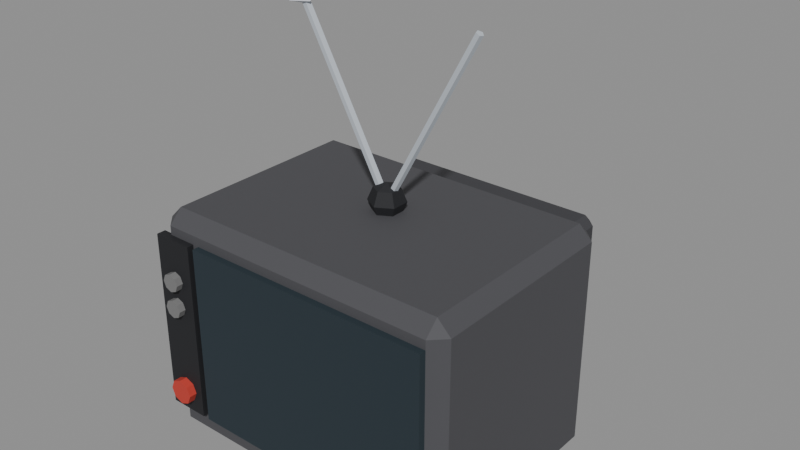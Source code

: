 # Source: tv.blend  (saved by Blender 5.0.119; exported with 4.5.12 LTS)
import bpy
from mathutils import Matrix  # noqa: F401  (used for matrix-valued properties, if any)

bpy.ops.wm.read_factory_settings(use_empty=True)
scene = bpy.context.scene
scene.name = 'Scene'

# ---- materials (node trees are filled in below, after node groups)
mat_c_4b4b4f = bpy.data.materials.new('C_4b4b4f')
mat_c_4b4b4f.diffuse_color = (0.2941, 0.2941, 0.3098, 1.0)
mat_c_3e3e42 = bpy.data.materials.new('C_3e3e42')
mat_c_3e3e42.diffuse_color = (0.2431, 0.2431, 0.2588, 1.0)
mat_c_1d1e22 = bpy.data.materials.new('C_1d1e22')
mat_c_1d1e22.diffuse_color = (0.1137, 0.1176, 0.1333, 1.0)
mat_c_777777 = bpy.data.materials.new('C_777777')
mat_c_777777.diffuse_color = (0.4667, 0.4667, 0.4667, 1.0)
mat_m_b9c0c8 = bpy.data.materials.new('M_b9c0c8')
mat_m_b9c0c8.diffuse_color = (0.7255, 0.7529, 0.7843, 1.0)
mat_c_d8dde3 = bpy.data.materials.new('C_d8dde3')
mat_c_d8dde3.diffuse_color = (0.8471, 0.8667, 0.8902, 1.0)
mat_c_223038 = bpy.data.materials.new('C_223038')
mat_c_223038.diffuse_color = (0.1333, 0.1882, 0.2196, 1.0)
mat_c_c23b30 = bpy.data.materials.new('C_c23b30')
mat_c_c23b30.diffuse_color = (0.7608, 0.2314, 0.1882, 1.0)

# ---- material node trees
mat_c_4b4b4f.use_nodes = True; mat_c_4b4b4f.node_tree.nodes.clear()
_N = mat_c_4b4b4f.node_tree.nodes; _L = mat_c_4b4b4f.node_tree.links
n0 = _N.new('ShaderNodeBsdfPrincipled'); n0.name = 'Principled BSDF'; n0.location = (-200, 100)
n0.inputs[0].default_value = (0.07036, 0.07036, 0.07819, 1.0)
n0.inputs[2].default_value = 0.75
n1 = _N.new('ShaderNodeOutputMaterial'); n1.name = 'Material Output'; n1.location = (200, 100)
_L.new(n0.outputs[0], n1.inputs[0])
n1.is_active_output = True
mat_c_3e3e42.use_nodes = True; mat_c_3e3e42.node_tree.nodes.clear()
_N = mat_c_3e3e42.node_tree.nodes; _L = mat_c_3e3e42.node_tree.links
n0 = _N.new('ShaderNodeBsdfPrincipled'); n0.name = 'Principled BSDF'; n0.location = (-200, 100)
n0.inputs[0].default_value = (0.04817, 0.04817, 0.05448, 1.0)
n0.inputs[2].default_value = 0.75
n1 = _N.new('ShaderNodeOutputMaterial'); n1.name = 'Material Output'; n1.location = (200, 100)
_L.new(n0.outputs[0], n1.inputs[0])
n1.is_active_output = True
mat_c_1d1e22.use_nodes = True; mat_c_1d1e22.node_tree.nodes.clear()
_N = mat_c_1d1e22.node_tree.nodes; _L = mat_c_1d1e22.node_tree.links
n0 = _N.new('ShaderNodeBsdfPrincipled'); n0.name = 'Principled BSDF'; n0.location = (-200, 100)
n0.inputs[0].default_value = (0.01229, 0.01298, 0.016, 1.0)
n0.inputs[2].default_value = 0.75
n1 = _N.new('ShaderNodeOutputMaterial'); n1.name = 'Material Output'; n1.location = (200, 100)
_L.new(n0.outputs[0], n1.inputs[0])
n1.is_active_output = True
mat_c_777777.use_nodes = True; mat_c_777777.node_tree.nodes.clear()
_N = mat_c_777777.node_tree.nodes; _L = mat_c_777777.node_tree.links
n0 = _N.new('ShaderNodeBsdfPrincipled'); n0.name = 'Principled BSDF'; n0.location = (-200, 100)
n0.inputs[0].default_value = (0.1845, 0.1845, 0.1845, 1.0)
n0.inputs[2].default_value = 0.75
n1 = _N.new('ShaderNodeOutputMaterial'); n1.name = 'Material Output'; n1.location = (200, 100)
_L.new(n0.outputs[0], n1.inputs[0])
n1.is_active_output = True
mat_m_b9c0c8.use_nodes = True; mat_m_b9c0c8.node_tree.nodes.clear()
_N = mat_m_b9c0c8.node_tree.nodes; _L = mat_m_b9c0c8.node_tree.links
n0 = _N.new('ShaderNodeBsdfPrincipled'); n0.name = 'Principled BSDF'; n0.location = (-200, 100)
n0.inputs[0].default_value = (0.4851, 0.5271, 0.5776, 1.0)
n0.inputs[2].default_value = 0.75
n1 = _N.new('ShaderNodeOutputMaterial'); n1.name = 'Material Output'; n1.location = (200, 100)
_L.new(n0.outputs[0], n1.inputs[0])
n1.is_active_output = True
mat_c_d8dde3.use_nodes = True; mat_c_d8dde3.node_tree.nodes.clear()
_N = mat_c_d8dde3.node_tree.nodes; _L = mat_c_d8dde3.node_tree.links
n0 = _N.new('ShaderNodeBsdfPrincipled'); n0.name = 'Principled BSDF'; n0.location = (-200, 100)
n0.inputs[0].default_value = (0.6867, 0.7231, 0.7682, 1.0)
n0.inputs[2].default_value = 0.75
n1 = _N.new('ShaderNodeOutputMaterial'); n1.name = 'Material Output'; n1.location = (200, 100)
_L.new(n0.outputs[0], n1.inputs[0])
n1.is_active_output = True
mat_c_223038.use_nodes = True; mat_c_223038.node_tree.nodes.clear()
_N = mat_c_223038.node_tree.nodes; _L = mat_c_223038.node_tree.links
n0 = _N.new('ShaderNodeBsdfPrincipled'); n0.name = 'Principled BSDF'; n0.location = (-200, 100)
n0.inputs[0].default_value = (0.016, 0.02956, 0.03955, 1.0)
n0.inputs[2].default_value = 0.75
n1 = _N.new('ShaderNodeOutputMaterial'); n1.name = 'Material Output'; n1.location = (200, 100)
_L.new(n0.outputs[0], n1.inputs[0])
n1.is_active_output = True
mat_c_c23b30.use_nodes = True; mat_c_c23b30.node_tree.nodes.clear()
_N = mat_c_c23b30.node_tree.nodes; _L = mat_c_c23b30.node_tree.links
n0 = _N.new('ShaderNodeBsdfPrincipled'); n0.name = 'Principled BSDF'; n0.location = (-200, 100)
n0.inputs[0].default_value = (0.5395, 0.04374, 0.02956, 1.0)
n0.inputs[2].default_value = 0.75
n1 = _N.new('ShaderNodeOutputMaterial'); n1.name = 'Material Output'; n1.location = (200, 100)
_L.new(n0.outputs[0], n1.inputs[0])
n1.is_active_output = True

# ---- meshes
me_tv = bpy.data.meshes.new('tv')
me_tv.from_pydata([(-1.28, -0.8, 0.0), (-1.28, -0.92, 0.12), (-1.4, -0.8, 0.12), (-1.28, -0.92, 1.96), (-1.28, -0.8, 2.08), (-1.4, -0.8, 1.96), (-1.28, 0.96, 0.0), (-1.4, 0.96, 0.12), (-1.28, 1.08, 0.12), (-1.28, 0.96, 2.08), (-1.28, 1.08, 1.96), (-1.4, 0.96, 1.96), (1.28, -0.8, 0.0), (1.4, -0.8, 0.12), (1.28, -0.92, 0.12), (1.28, -0.8, 2.08), (1.28, -0.92, 1.96), (1.4, -0.8, 1.96), (1.28, 0.96, 0.0), (1.28, 1.08, 0.12), (1.4, 0.96, 0.12), (1.28, 0.96, 2.08), (1.4, 0.96, 1.96), (1.28, 1.08, 1.96), (-0.92, 0.96, 0.32), (-0.92, 0.88, 0.4), (-1.0, 0.96, 0.4), (-0.92, 0.88, 1.68), (-0.92, 0.96, 1.76), (-1.0, 0.96, 1.68), (-0.92, 1.68, 0.32), (-1.0, 1.68, 0.4), (-0.92, 1.76, 0.4), (-0.92, 1.68, 1.76), (-0.92, 1.76, 1.68), (-1.0, 1.68, 1.68), (0.92, 0.96, 0.32), (1.0, 0.96, 0.4), (0.92, 0.88, 0.4), (0.92, 0.96, 1.76), (0.92, 0.88, 1.68), (1.0, 0.96, 1.68), (0.92, 1.68, 0.32), (0.92, 1.76, 0.4), (1.0, 1.68, 0.4), (0.92, 1.68, 1.76), (1.0, 1.68, 1.68), (0.92, 1.76, 1.68), (-1.38, -0.98, 0.28), (-1.38, -0.98, 1.88), (-1.38, -0.9, 0.28), (-1.38, -0.9, 1.88), (-1.02, -0.98, 0.28), (-1.02, -0.98, 1.88), (-1.02, -0.9, 0.28), (-1.02, -0.9, 1.88), (-1.2, -0.96, 1.6), (-1.2, -1.04, 1.6), (-1.143, -0.96, 1.577), (-1.143, -1.04, 1.577), (-1.12, -0.96, 1.52), (-1.12, -1.04, 1.52), (-1.143, -0.96, 1.463), (-1.143, -1.04, 1.463), (-1.2, -0.96, 1.44), (-1.2, -1.04, 1.44), (-1.257, -0.96, 1.463), (-1.257, -1.04, 1.463), (-1.28, -0.96, 1.52), (-1.28, -1.04, 1.52), (-1.257, -0.96, 1.577), (-1.257, -1.04, 1.577), (-1.2, -0.96, 1.36), (-1.2, -1.04, 1.36), (-1.143, -0.96, 1.337), (-1.143, -1.04, 1.337), (-1.12, -0.96, 1.28), (-1.12, -1.04, 1.28), (-1.143, -0.96, 1.223), (-1.143, -1.04, 1.223), (-1.2, -0.96, 1.2), (-1.2, -1.04, 1.2), (-1.257, -0.96, 1.223), (-1.257, -1.04, 1.223), (-1.28, -0.96, 1.28), (-1.28, -1.04, 1.28), (-1.257, -0.96, 1.337), (-1.257, -1.04, 1.337), (-0.03148, 0.232, 2.09), (0.8315, 0.232, 3.67), (-0.004775, 0.2099, 2.076), (0.8582, 0.2099, 3.655), (-0.01498, 0.1741, 2.081), (0.848, 0.1741, 3.661), (-0.04799, 0.1741, 2.099), (0.815, 0.1741, 3.679), (-0.05819, 0.2099, 2.105), (0.8048, 0.2099, 3.684), (0.03148, 0.232, 2.09), (-0.8315, 0.232, 3.67), (0.05819, 0.2099, 2.105), (-0.8048, 0.2099, 3.684), (0.04799, 0.1681, 2.099), (-0.815, 0.1681, 3.679), (0.01498, 0.1681, 2.081), (-0.848, 0.1681, 3.661), (0.004775, 0.2099, 2.076), (-0.8582, 0.2099, 3.655), (0.0, 0.2, 2.32), (0.0, 0.3131, 2.273), (0.0, 0.36, 2.16), (0.0, 0.3131, 2.047), (0.0, 0.2, 2.0), (0.09798, 0.2566, 2.273), (0.1386, 0.28, 2.16), (0.09798, 0.2566, 2.047), (0.09798, 0.1434, 2.273), (0.1386, 0.12, 2.16), (0.09798, 0.1434, 2.047), (-2.235e-08, 0.08686, 2.273), (-2.98e-08, 0.04, 2.16), (-2.235e-08, 0.08686, 2.047), (-0.09798, 0.1434, 2.273), (-0.1386, 0.12, 2.16), (-0.09798, 0.1434, 2.047), (-0.09798, 0.2566, 2.273), (-0.1386, 0.28, 2.16), (-0.09798, 0.2566, 2.047), (-0.8285, 0.1945, 3.581), (-0.7279, 0.17, 3.615), (-0.8573, 0.08195, 3.617), (-0.9232, 0.1752, 3.655), (-0.8399, 0.3081, 3.611), (-0.7382, 0.2655, 3.654), (-0.8055, 0.1305, 3.766), (-0.9614, 0.1004, 3.717), (-0.9009, 0.2595, 3.758), (-0.8127, 0.2647, 3.732), (-0.696, 0.2384, 3.75), (-0.8221, 0.219, 3.768)], [], [(0, 1, 2), (3, 4, 5), (6, 7, 8), (9, 10, 11), (12, 13, 14), (15, 16, 17), (18, 19, 20), (21, 22, 23), (6, 0, 2, 7), (1, 3, 5, 2), (4, 9, 11, 5), (10, 8, 7, 11), (18, 6, 8, 19), (9, 21, 23, 10), (22, 20, 19, 23), (12, 18, 20, 13), (21, 15, 17, 22), (16, 14, 13, 17), (0, 12, 14, 1), (15, 4, 3, 16), (6, 18, 12, 0), (2, 5, 11, 7), (14, 16, 3, 1), (21, 9, 4, 15), (8, 10, 23, 19), (20, 22, 17, 13), (24, 25, 26), (27, 28, 29), (30, 31, 32), (33, 34, 35), (36, 37, 38), (39, 40, 41), (42, 43, 44), (45, 46, 47), (30, 24, 26, 31), (25, 27, 29, 26), (28, 33, 35, 29), (34, 32, 31, 35), (42, 30, 32, 43), (33, 45, 47, 34), (46, 44, 43, 47), (36, 42, 44, 37), (45, 39, 41, 46), (40, 38, 37, 41), (24, 36, 38, 25), (39, 28, 27, 40), (30, 42, 36, 24), (26, 29, 35, 31), (38, 40, 27, 25), (45, 33, 28, 39), (32, 34, 47, 43), (44, 46, 41, 37), (48, 49, 51, 50), (50, 51, 55, 54), (54, 55, 53, 52), (52, 53, 49, 48), (50, 54, 52, 48), (55, 51, 49, 53), (56, 57, 59, 58), (58, 59, 61, 60), (60, 61, 63, 62), (62, 63, 65, 64), (64, 65, 67, 66), (66, 67, 69, 68), (59, 57, 71, 69, 67, 65, 63, 61), (68, 69, 71, 70), (70, 71, 57, 56), (56, 58, 60, 62, 64, 66, 68, 70), (72, 73, 75, 74), (74, 75, 77, 76), (76, 77, 79, 78), (78, 79, 81, 80), (80, 81, 83, 82), (82, 83, 85, 84), (75, 73, 87, 85, 83, 81, 79, 77), (84, 85, 87, 86), (86, 87, 73, 72), (72, 74, 76, 78, 80, 82, 84, 86), (88, 89, 91, 90), (90, 91, 93, 92), (92, 93, 95, 94), (91, 89, 97, 95, 93), (94, 95, 97, 96), (96, 97, 89, 88), (88, 90, 92, 94, 96), (98, 99, 101, 100), (100, 101, 103, 102), (102, 103, 105, 104), (101, 99, 107, 105, 103), (104, 105, 107, 106), (106, 107, 99, 98), (98, 100, 102, 104, 106), (111, 110, 114, 115), (109, 108, 113), (112, 111, 115), (110, 109, 113, 114), (113, 108, 116), (112, 115, 118), (114, 113, 116, 117), (115, 114, 117, 118), (118, 117, 120, 121), (116, 108, 119), (112, 118, 121), (117, 116, 119, 120), (121, 120, 123, 124), (119, 108, 122), (112, 121, 124), (120, 119, 122, 123), (124, 123, 126, 127), (122, 108, 125), (112, 124, 127), (123, 122, 125, 126), (127, 126, 110, 111), (125, 108, 109), (112, 127, 111), (126, 125, 109, 110), (128, 129, 130), (129, 128, 133), (128, 130, 131), (128, 131, 132), (128, 132, 133), (129, 133, 138), (130, 129, 134), (131, 130, 135), (132, 131, 136), (133, 132, 137), (129, 138, 134), (130, 134, 135), (131, 135, 136), (132, 136, 137), (133, 137, 138), (134, 138, 139), (135, 134, 139), (136, 135, 139), (137, 136, 139), (138, 137, 139)])
me_tv.polygons.foreach_set('material_index', [0, 0, 0, 0, 0, 0, 0, 0, 0, 0, 0, 0, 0, 0, 0, 0, 0, 0, 0, 0, 0, 0, 0, 0, 0, 0, 1, 1, 1, 1, 1, 1, 1, 1, 1, 1, 1, 1, 1, 1, 1, 1, 1, 1, 1, 1, 1, 1, 1, 1, 1, 1, 2, 2, 2, 2, 2, 2, 3, 3, 3, 3, 3, 3, 3, 3, 3, 3, 3, 3, 3, 3, 3, 3, 3, 3, 3, 3, 4, 4, 4, 4, 4, 4, 4, 4, 4, 4, 4, 4, 4, 4, 2, 2, 2, 2, 2, 2, 2, 2, 2, 2, 2, 2, 2, 2, 2, 2, 2, 2, 2, 2, 2, 2, 2, 2, 5, 5, 5, 5, 5, 5, 5, 5, 5, 5, 5, 5, 5, 5, 5, 5, 5, 5, 5, 5])
me_tv.materials.append(mat_c_4b4b4f)
me_tv.materials.append(mat_c_3e3e42)
me_tv.materials.append(mat_c_1d1e22)
me_tv.materials.append(mat_c_777777)
me_tv.materials.append(mat_m_b9c0c8)
me_tv.materials.append(mat_c_d8dde3)
me_tv.update()
me_screen = bpy.data.meshes.new('screen')
me_screen.from_pydata([(-1.12, -0.04, -0.8), (-1.12, -0.04, 0.8), (-1.12, 0.04, -0.8), (-1.12, 0.04, 0.8), (1.12, -0.04, -0.8), (1.12, -0.04, 0.8), (1.12, 0.04, -0.8), (1.12, 0.04, 0.8)], [], [(0, 1, 3, 2), (2, 3, 7, 6), (6, 7, 5, 4), (4, 5, 1, 0), (2, 6, 4, 0), (7, 3, 1, 5)])
me_screen.materials.append(mat_c_223038)
me_screen.update()
me_mech_power = bpy.data.meshes.new('MECH_power')
me_mech_power.from_pydata([(0.0, 0.05, 0.112), (0.0, -0.05, 0.112), (0.0792, 0.05, 0.0792), (0.0792, -0.05, 0.0792), (0.112, 0.05, 2.186e-09), (0.112, -0.05, -2.186e-09), (0.0792, 0.05, -0.0792), (0.0792, -0.05, -0.0792), (0.0, 0.05, -0.112), (0.0, -0.05, -0.112), (-0.0792, 0.05, -0.0792), (-0.0792, -0.05, -0.0792), (-0.112, 0.05, 2.186e-09), (-0.112, -0.05, -2.186e-09), (-0.0792, 0.05, 0.0792), (-0.0792, -0.05, 0.0792)], [], [(0, 1, 3, 2), (2, 3, 5, 4), (4, 5, 7, 6), (6, 7, 9, 8), (8, 9, 11, 10), (10, 11, 13, 12), (3, 1, 15, 13, 11, 9, 7, 5), (12, 13, 15, 14), (14, 15, 1, 0), (0, 2, 4, 6, 8, 10, 12, 14)])
me_mech_power.materials.append(mat_c_c23b30)
me_mech_power.update()

# ---- objects
ob_tv = bpy.data.objects.new('tv', me_tv)
ob_col_b0 = bpy.data.objects.new('COL_b0', None)
ob_col_b1 = bpy.data.objects.new('COL_b1', None)
ob_screen = bpy.data.objects.new('screen', me_screen)
ob_mech_power = bpy.data.objects.new('MECH_power', me_mech_power)

# ---- transforms, parenting, visibility, modifiers, constraints
ob_tv.location = (0.0, 0.0, 0.0)
ob_col_b0.parent = ob_tv
ob_col_b0.location = (0.0, 0.08, 1.04)
ob_col_b0.scale = (2.8, 2.0, 2.08)
ob_col_b0.empty_display_type = 'CUBE'
ob_col_b0.empty_display_size = 0.5
ob_col_b0.hide_render = True
ob_col_b1.parent = ob_tv
ob_col_b1.location = (0.0, 1.32, 1.04)
ob_col_b1.scale = (2.0, 0.88, 1.44)
ob_col_b1.empty_display_type = 'CUBE'
ob_col_b1.empty_display_size = 0.5
ob_col_b1.hide_render = True
ob_screen.parent = ob_tv
ob_screen.location = (0.16, -0.94, 1.08)
ob_mech_power.parent = ob_tv
ob_mech_power.location = (-1.2, -1.0, 0.48)

# ---- collection membership
scene.collection.objects.link(ob_tv)
scene.collection.objects.link(ob_col_b0)
scene.collection.objects.link(ob_col_b1)
scene.collection.objects.link(ob_screen)
scene.collection.objects.link(ob_mech_power)

# ---- scene / render settings (as saved in the file)
scene.frame_start = 1; scene.frame_end = 250; scene.frame_set(1)
scene.render.engine = 'BLENDER_EEVEE_NEXT'
scene.render.bake_bias = 0.0
scene.render.bake_samples = 0
scene.cycles.sampling_pattern = 'TABULATED_SOBOL'
scene.eevee.use_volume_custom_range = False
bpy.context.view_layer.update()

# ---- added for rendering (the .blend has no active camera and no usable light): camera, sun + grey world if the file has none
cam_auto = bpy.data.cameras.new('AutoCamera')
cam_auto.lens = 50.0
cam_auto.sensor_width = 36.0
cam_auto.clip_end = 1000.0
ob_auto_camera = bpy.data.objects.new('AutoCamera', cam_auto)
scene.collection.objects.link(ob_auto_camera)
ob_auto_camera.location = (5.06226, -5.71972, 5.93395)
ob_auto_camera.rotation_euler = (1.09748, -7.21219e-08, 0.694738)
scene.camera = ob_auto_camera
light_auto_sun = bpy.data.lights.new('AutoSun', 'SUN')
light_auto_sun.energy = 3.0
light_auto_sun.angle = 0.0523599
ob_auto_sun = bpy.data.objects.new('AutoSun', light_auto_sun)
scene.collection.objects.link(ob_auto_sun)
ob_auto_sun.rotation_euler = (0.872665, 0.174533, 0.523599)
if scene.world is None:
    world_auto = bpy.data.worlds.new('AutoWorld')
    world_auto.color = (0.3, 0.3, 0.3)
    scene.world = world_auto
bpy.context.view_layer.update()
